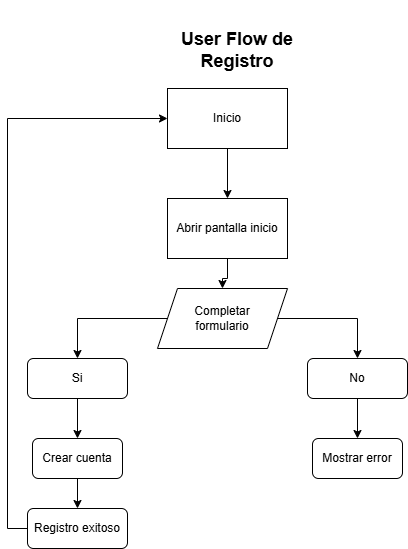

The diagram above was exported from draw.io. Its source (the exported page's mxGraphModel, read from the mxfile embedded in the PNG):
<mxGraphModel dx="1406" dy="780" grid="1" gridSize="10" guides="1" tooltips="1" connect="1" arrows="1" fold="1" page="1" pageScale="1" pageWidth="827" pageHeight="1169" math="0" shadow="0">
  <root>
    <mxCell id="0" />
    <mxCell id="1" parent="0" />
    <mxCell id="ezk2CwFr-G9ePS4Nvq3K-2" edge="1" parent="1" source="ezk2CwFr-G9ePS4Nvq3K-1" style="edgeStyle=orthogonalEdgeStyle;rounded=0;orthogonalLoop=1;jettySize=auto;html=1;" target="ezk2CwFr-G9ePS4Nvq3K-3">
      <mxGeometry relative="1" as="geometry">
        <mxPoint x="410" y="140" as="targetPoint" />
      </mxGeometry>
    </mxCell>
    <mxCell id="ezk2CwFr-G9ePS4Nvq3K-1" parent="1" style="rounded=0;whiteSpace=wrap;html=1;" value="Inicio" vertex="1">
      <mxGeometry height="60" width="120" x="330" y="100" as="geometry" />
    </mxCell>
    <mxCell id="ezk2CwFr-G9ePS4Nvq3K-4" edge="1" parent="1" source="ezk2CwFr-G9ePS4Nvq3K-3" style="edgeStyle=orthogonalEdgeStyle;rounded=0;orthogonalLoop=1;jettySize=auto;html=1;" target="ezk2CwFr-G9ePS4Nvq3K-5">
      <mxGeometry relative="1" as="geometry">
        <mxPoint x="390" y="310" as="targetPoint" />
      </mxGeometry>
    </mxCell>
    <mxCell id="ezk2CwFr-G9ePS4Nvq3K-3" parent="1" style="rounded=0;whiteSpace=wrap;html=1;" value="Abrir pantalla inicio" vertex="1">
      <mxGeometry height="60" width="120" x="330" y="210" as="geometry" />
    </mxCell>
    <mxCell id="ezk2CwFr-G9ePS4Nvq3K-6" edge="1" parent="1" source="ezk2CwFr-G9ePS4Nvq3K-5" style="edgeStyle=orthogonalEdgeStyle;rounded=0;orthogonalLoop=1;jettySize=auto;html=1;" target="ezk2CwFr-G9ePS4Nvq3K-9">
      <mxGeometry relative="1" as="geometry">
        <mxPoint x="250" y="400" as="targetPoint" />
      </mxGeometry>
    </mxCell>
    <mxCell id="ezk2CwFr-G9ePS4Nvq3K-7" edge="1" parent="1" source="ezk2CwFr-G9ePS4Nvq3K-5" style="edgeStyle=orthogonalEdgeStyle;rounded=0;orthogonalLoop=1;jettySize=auto;html=1;" target="ezk2CwFr-G9ePS4Nvq3K-8">
      <mxGeometry relative="1" as="geometry">
        <mxPoint x="530" y="400" as="targetPoint" />
      </mxGeometry>
    </mxCell>
    <mxCell id="ezk2CwFr-G9ePS4Nvq3K-5" parent="1" style="shape=parallelogram;perimeter=parallelogramPerimeter;whiteSpace=wrap;html=1;fixedSize=1;" value="Completar &lt;br&gt;formulario" vertex="1">
      <mxGeometry height="60" width="130" x="320" y="300" as="geometry" />
    </mxCell>
    <mxCell id="ezk2CwFr-G9ePS4Nvq3K-11" edge="1" parent="1" source="ezk2CwFr-G9ePS4Nvq3K-8" style="edgeStyle=orthogonalEdgeStyle;rounded=0;orthogonalLoop=1;jettySize=auto;html=1;" target="ezk2CwFr-G9ePS4Nvq3K-12">
      <mxGeometry relative="1" as="geometry">
        <mxPoint x="520" y="450" as="targetPoint" />
      </mxGeometry>
    </mxCell>
    <mxCell id="ezk2CwFr-G9ePS4Nvq3K-8" parent="1" style="rounded=1;whiteSpace=wrap;html=1;" value="No" vertex="1">
      <mxGeometry height="40" width="100" x="470" y="370" as="geometry" />
    </mxCell>
    <mxCell id="ezk2CwFr-G9ePS4Nvq3K-10" edge="1" parent="1" source="ezk2CwFr-G9ePS4Nvq3K-9" style="edgeStyle=orthogonalEdgeStyle;rounded=0;orthogonalLoop=1;jettySize=auto;html=1;" target="ezk2CwFr-G9ePS4Nvq3K-13">
      <mxGeometry relative="1" as="geometry">
        <mxPoint x="240" y="450" as="targetPoint" />
      </mxGeometry>
    </mxCell>
    <mxCell id="ezk2CwFr-G9ePS4Nvq3K-9" parent="1" style="rounded=1;whiteSpace=wrap;html=1;" value="Si" vertex="1">
      <mxGeometry height="40" width="100" x="190" y="370" as="geometry" />
    </mxCell>
    <mxCell id="ezk2CwFr-G9ePS4Nvq3K-12" parent="1" style="rounded=1;whiteSpace=wrap;html=1;" value="Mostrar error" vertex="1">
      <mxGeometry height="40" width="90" x="475" y="450" as="geometry" />
    </mxCell>
    <mxCell id="ezk2CwFr-G9ePS4Nvq3K-16" edge="1" parent="1" source="ezk2CwFr-G9ePS4Nvq3K-13" style="edgeStyle=orthogonalEdgeStyle;rounded=0;orthogonalLoop=1;jettySize=auto;html=1;" target="ezk2CwFr-G9ePS4Nvq3K-15" value="">
      <mxGeometry relative="1" as="geometry" />
    </mxCell>
    <mxCell id="ezk2CwFr-G9ePS4Nvq3K-13" parent="1" style="rounded=1;whiteSpace=wrap;html=1;" value="Crear cuenta" vertex="1">
      <mxGeometry height="40" width="90" x="195" y="450" as="geometry" />
    </mxCell>
    <mxCell id="ezk2CwFr-G9ePS4Nvq3K-17" edge="1" parent="1" source="ezk2CwFr-G9ePS4Nvq3K-15" style="edgeStyle=orthogonalEdgeStyle;rounded=0;orthogonalLoop=1;jettySize=auto;html=1;exitX=0;exitY=0.5;exitDx=0;exitDy=0;entryX=0;entryY=0.5;entryDx=0;entryDy=0;" target="ezk2CwFr-G9ePS4Nvq3K-1">
      <mxGeometry relative="1" as="geometry">
        <mxPoint x="20" y="500" as="sourcePoint" />
        <mxPoint x="150" y="80" as="targetPoint" />
      </mxGeometry>
    </mxCell>
    <mxCell id="ezk2CwFr-G9ePS4Nvq3K-15" parent="1" style="whiteSpace=wrap;html=1;rounded=1;" value="Registro exitoso" vertex="1">
      <mxGeometry height="40" width="100" x="190" y="520" as="geometry" />
    </mxCell>
    <mxCell id="ezk2CwFr-G9ePS4Nvq3K-18" parent="1" style="rounded=0;whiteSpace=wrap;html=1;fillColor=none;strokeColor=none;" value="&lt;br&gt;&lt;h2&gt;User Flow de Registro&lt;/h2&gt;" vertex="1">
      <mxGeometry height="30" width="160" x="320" y="40" as="geometry" />
    </mxCell>
  </root>
</mxGraphModel>